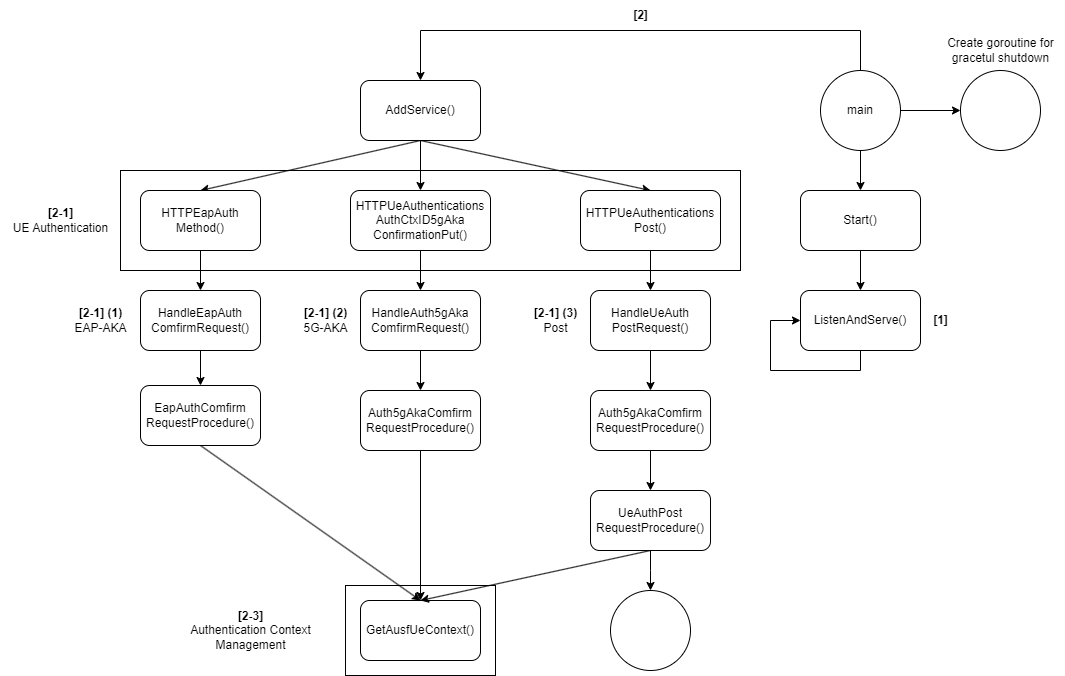

The diagram above was exported from draw.io. Its source (the exported page's mxGraphModel, read from the mxfile embedded in the PNG):
<mxGraphModel dx="2074" dy="1106" grid="1" gridSize="10" guides="1" tooltips="1" connect="1" arrows="1" fold="0" page="1" pageScale="1" pageWidth="1100" pageHeight="850" background="none" math="0" shadow="0">
  <root>
    <mxCell id="0" />
    <mxCell id="1" parent="0" />
    <mxCell id="4uOwjithRGnF_zIhNgx7-11" value="" style="rounded=0;whiteSpace=wrap;html=1;" vertex="1" parent="1">
      <mxGeometry x="345" y="645" width="150" height="90" as="geometry" />
    </mxCell>
    <mxCell id="4uOwjithRGnF_zIhNgx7-4" value="" style="rounded=0;whiteSpace=wrap;html=1;" vertex="1" parent="1">
      <mxGeometry x="120" y="230" width="620" height="100" as="geometry" />
    </mxCell>
    <mxCell id="Emy8eGQAd_njJG8sPtx4-9" style="edgeStyle=orthogonalEdgeStyle;rounded=0;orthogonalLoop=1;jettySize=auto;html=1;exitX=0.5;exitY=0;exitDx=0;exitDy=0;entryX=0.5;entryY=0;entryDx=0;entryDy=0;" parent="1" source="VP97ReyH4c5KiqfM_CtW-1" target="Emy8eGQAd_njJG8sPtx4-1" edge="1">
      <mxGeometry relative="1" as="geometry">
        <Array as="points">
          <mxPoint x="860" y="90" />
          <mxPoint x="420" y="90" />
        </Array>
      </mxGeometry>
    </mxCell>
    <mxCell id="S8ELB6ZHJdCrGPB_8nvl-7" style="edgeStyle=orthogonalEdgeStyle;rounded=0;orthogonalLoop=1;jettySize=auto;html=1;exitX=0.5;exitY=1;exitDx=0;exitDy=0;entryX=0.5;entryY=0;entryDx=0;entryDy=0;" parent="1" source="VP97ReyH4c5KiqfM_CtW-1" target="VP97ReyH4c5KiqfM_CtW-2" edge="1">
      <mxGeometry relative="1" as="geometry" />
    </mxCell>
    <mxCell id="S8ELB6ZHJdCrGPB_8nvl-10" style="edgeStyle=orthogonalEdgeStyle;rounded=0;orthogonalLoop=1;jettySize=auto;html=1;exitX=1;exitY=0.5;exitDx=0;exitDy=0;entryX=0;entryY=0.5;entryDx=0;entryDy=0;" parent="1" source="VP97ReyH4c5KiqfM_CtW-1" target="VP97ReyH4c5KiqfM_CtW-5" edge="1">
      <mxGeometry relative="1" as="geometry" />
    </mxCell>
    <mxCell id="VP97ReyH4c5KiqfM_CtW-1" value="main" style="ellipse;whiteSpace=wrap;html=1;aspect=fixed;" parent="1" vertex="1">
      <mxGeometry x="820" y="130" width="80" height="80" as="geometry" />
    </mxCell>
    <mxCell id="S8ELB6ZHJdCrGPB_8nvl-8" style="edgeStyle=orthogonalEdgeStyle;rounded=0;orthogonalLoop=1;jettySize=auto;html=1;exitX=0.5;exitY=1;exitDx=0;exitDy=0;entryX=0.5;entryY=0;entryDx=0;entryDy=0;" parent="1" source="VP97ReyH4c5KiqfM_CtW-2" target="VP97ReyH4c5KiqfM_CtW-4" edge="1">
      <mxGeometry relative="1" as="geometry" />
    </mxCell>
    <mxCell id="VP97ReyH4c5KiqfM_CtW-2" value="Start()" style="rounded=1;whiteSpace=wrap;html=1;" parent="1" vertex="1">
      <mxGeometry x="800" y="250" width="120" height="60" as="geometry" />
    </mxCell>
    <mxCell id="VP97ReyH4c5KiqfM_CtW-4" value="ListenAndServe()" style="rounded=1;whiteSpace=wrap;html=1;" parent="1" vertex="1">
      <mxGeometry x="800" y="350" width="120" height="60" as="geometry" />
    </mxCell>
    <mxCell id="VP97ReyH4c5KiqfM_CtW-5" value="" style="ellipse;whiteSpace=wrap;html=1;aspect=fixed;" parent="1" vertex="1">
      <mxGeometry x="960" y="130" width="80" height="80" as="geometry" />
    </mxCell>
    <mxCell id="Emy8eGQAd_njJG8sPtx4-10" style="rounded=0;orthogonalLoop=1;jettySize=auto;html=1;exitX=0.5;exitY=1;exitDx=0;exitDy=0;entryX=0.5;entryY=0;entryDx=0;entryDy=0;" parent="1" source="Emy8eGQAd_njJG8sPtx4-1" target="Emy8eGQAd_njJG8sPtx4-2" edge="1">
      <mxGeometry relative="1" as="geometry" />
    </mxCell>
    <mxCell id="Emy8eGQAd_njJG8sPtx4-11" style="edgeStyle=orthogonalEdgeStyle;rounded=0;orthogonalLoop=1;jettySize=auto;html=1;exitX=0.5;exitY=1;exitDx=0;exitDy=0;entryX=0.5;entryY=0;entryDx=0;entryDy=0;" parent="1" source="Emy8eGQAd_njJG8sPtx4-1" target="Emy8eGQAd_njJG8sPtx4-3" edge="1">
      <mxGeometry relative="1" as="geometry" />
    </mxCell>
    <mxCell id="Emy8eGQAd_njJG8sPtx4-13" style="rounded=0;orthogonalLoop=1;jettySize=auto;html=1;exitX=0.5;exitY=1;exitDx=0;exitDy=0;entryX=0.5;entryY=0;entryDx=0;entryDy=0;" parent="1" source="Emy8eGQAd_njJG8sPtx4-1" target="Emy8eGQAd_njJG8sPtx4-4" edge="1">
      <mxGeometry relative="1" as="geometry" />
    </mxCell>
    <mxCell id="Emy8eGQAd_njJG8sPtx4-1" value="AddService()" style="rounded=1;whiteSpace=wrap;html=1;" parent="1" vertex="1">
      <mxGeometry x="360" y="140" width="120" height="60" as="geometry" />
    </mxCell>
    <mxCell id="Emy8eGQAd_njJG8sPtx4-8" style="edgeStyle=orthogonalEdgeStyle;rounded=0;orthogonalLoop=1;jettySize=auto;html=1;exitX=0.5;exitY=1;exitDx=0;exitDy=0;entryX=0.5;entryY=0;entryDx=0;entryDy=0;" parent="1" source="Emy8eGQAd_njJG8sPtx4-2" target="Emy8eGQAd_njJG8sPtx4-5" edge="1">
      <mxGeometry relative="1" as="geometry" />
    </mxCell>
    <mxCell id="Emy8eGQAd_njJG8sPtx4-2" value="HTTPEapAuth&lt;br&gt;Method()" style="rounded=1;whiteSpace=wrap;html=1;" parent="1" vertex="1">
      <mxGeometry x="140" y="250" width="120" height="60" as="geometry" />
    </mxCell>
    <mxCell id="bSEEwmso69WllwHc5dEH-9" style="edgeStyle=orthogonalEdgeStyle;rounded=0;orthogonalLoop=1;jettySize=auto;html=1;exitX=0.5;exitY=1;exitDx=0;exitDy=0;entryX=0.5;entryY=0;entryDx=0;entryDy=0;" parent="1" source="Emy8eGQAd_njJG8sPtx4-3" target="bSEEwmso69WllwHc5dEH-2" edge="1">
      <mxGeometry relative="1" as="geometry" />
    </mxCell>
    <mxCell id="Emy8eGQAd_njJG8sPtx4-3" value="HTTPUeAuthentications&lt;br&gt;AuthCtxID5gAka&lt;br&gt;ConfirmationPut()" style="rounded=1;whiteSpace=wrap;html=1;" parent="1" vertex="1">
      <mxGeometry x="350" y="250" width="140" height="60" as="geometry" />
    </mxCell>
    <mxCell id="bSEEwmso69WllwHc5dEH-11" style="edgeStyle=orthogonalEdgeStyle;rounded=0;orthogonalLoop=1;jettySize=auto;html=1;exitX=0.5;exitY=1;exitDx=0;exitDy=0;entryX=0.5;entryY=0;entryDx=0;entryDy=0;" parent="1" source="Emy8eGQAd_njJG8sPtx4-4" target="bSEEwmso69WllwHc5dEH-4" edge="1">
      <mxGeometry relative="1" as="geometry" />
    </mxCell>
    <mxCell id="Emy8eGQAd_njJG8sPtx4-4" value="HTTPUeAuthentications&lt;br&gt;Post()" style="rounded=1;whiteSpace=wrap;html=1;" parent="1" vertex="1">
      <mxGeometry x="580" y="250" width="140" height="60" as="geometry" />
    </mxCell>
    <mxCell id="Emy8eGQAd_njJG8sPtx4-7" style="edgeStyle=orthogonalEdgeStyle;rounded=0;orthogonalLoop=1;jettySize=auto;html=1;exitX=0.5;exitY=1;exitDx=0;exitDy=0;entryX=0.5;entryY=0;entryDx=0;entryDy=0;" parent="1" source="Emy8eGQAd_njJG8sPtx4-5" target="Emy8eGQAd_njJG8sPtx4-6" edge="1">
      <mxGeometry relative="1" as="geometry" />
    </mxCell>
    <mxCell id="Emy8eGQAd_njJG8sPtx4-5" value="HandleEapAuth&lt;br&gt;ComfirmRequest()" style="rounded=1;whiteSpace=wrap;html=1;" parent="1" vertex="1">
      <mxGeometry x="140" y="350" width="120" height="60" as="geometry" />
    </mxCell>
    <mxCell id="bSEEwmso69WllwHc5dEH-6" style="rounded=0;orthogonalLoop=1;jettySize=auto;html=1;exitX=0.5;exitY=1;exitDx=0;exitDy=0;entryX=0.5;entryY=0;entryDx=0;entryDy=0;" parent="1" source="Emy8eGQAd_njJG8sPtx4-6" target="bSEEwmso69WllwHc5dEH-1" edge="1">
      <mxGeometry relative="1" as="geometry" />
    </mxCell>
    <mxCell id="Emy8eGQAd_njJG8sPtx4-6" value="EapAuthComfirm&lt;br&gt;RequestProcedure()" style="rounded=1;whiteSpace=wrap;html=1;" parent="1" vertex="1">
      <mxGeometry x="140" y="445" width="120" height="60" as="geometry" />
    </mxCell>
    <mxCell id="bSEEwmso69WllwHc5dEH-1" value="GetAusfUeContext()" style="rounded=1;whiteSpace=wrap;html=1;" parent="1" vertex="1">
      <mxGeometry x="360" y="660" width="120" height="60" as="geometry" />
    </mxCell>
    <mxCell id="bSEEwmso69WllwHc5dEH-10" style="edgeStyle=orthogonalEdgeStyle;rounded=0;orthogonalLoop=1;jettySize=auto;html=1;exitX=0.5;exitY=1;exitDx=0;exitDy=0;entryX=0.5;entryY=0;entryDx=0;entryDy=0;" parent="1" source="bSEEwmso69WllwHc5dEH-2" target="bSEEwmso69WllwHc5dEH-3" edge="1">
      <mxGeometry relative="1" as="geometry" />
    </mxCell>
    <mxCell id="bSEEwmso69WllwHc5dEH-2" value="HandleAuth5gAka&lt;br&gt;ComfirmRequest()" style="rounded=1;whiteSpace=wrap;html=1;" parent="1" vertex="1">
      <mxGeometry x="360" y="350" width="120" height="60" as="geometry" />
    </mxCell>
    <mxCell id="bSEEwmso69WllwHc5dEH-13" style="rounded=0;orthogonalLoop=1;jettySize=auto;html=1;exitX=0.5;exitY=1;exitDx=0;exitDy=0;entryX=0.5;entryY=0;entryDx=0;entryDy=0;" parent="1" source="bSEEwmso69WllwHc5dEH-3" target="bSEEwmso69WllwHc5dEH-1" edge="1">
      <mxGeometry relative="1" as="geometry" />
    </mxCell>
    <mxCell id="bSEEwmso69WllwHc5dEH-3" value="Auth5gAkaComfirm&lt;br&gt;RequestProcedure()" style="rounded=1;whiteSpace=wrap;html=1;" parent="1" vertex="1">
      <mxGeometry x="360" y="450" width="120" height="60" as="geometry" />
    </mxCell>
    <mxCell id="bSEEwmso69WllwHc5dEH-12" style="edgeStyle=orthogonalEdgeStyle;rounded=0;orthogonalLoop=1;jettySize=auto;html=1;exitX=0.5;exitY=1;exitDx=0;exitDy=0;entryX=0.5;entryY=0;entryDx=0;entryDy=0;" parent="1" source="bSEEwmso69WllwHc5dEH-4" target="bSEEwmso69WllwHc5dEH-5" edge="1">
      <mxGeometry relative="1" as="geometry" />
    </mxCell>
    <mxCell id="bSEEwmso69WllwHc5dEH-4" value="HandleUeAuth&lt;br&gt;PostRequest()" style="rounded=1;whiteSpace=wrap;html=1;" parent="1" vertex="1">
      <mxGeometry x="590" y="350" width="120" height="60" as="geometry" />
    </mxCell>
    <mxCell id="bSEEwmso69WllwHc5dEH-21" style="edgeStyle=orthogonalEdgeStyle;rounded=0;orthogonalLoop=1;jettySize=auto;html=1;exitX=0.5;exitY=1;exitDx=0;exitDy=0;entryX=0.5;entryY=0;entryDx=0;entryDy=0;" parent="1" source="bSEEwmso69WllwHc5dEH-5" target="bSEEwmso69WllwHc5dEH-20" edge="1">
      <mxGeometry relative="1" as="geometry" />
    </mxCell>
    <mxCell id="bSEEwmso69WllwHc5dEH-5" value="Auth5gAkaComfirm&lt;br&gt;RequestProcedure()" style="rounded=1;whiteSpace=wrap;html=1;" parent="1" vertex="1">
      <mxGeometry x="590" y="450" width="120" height="60" as="geometry" />
    </mxCell>
    <mxCell id="bSEEwmso69WllwHc5dEH-29" style="edgeStyle=orthogonalEdgeStyle;rounded=0;orthogonalLoop=1;jettySize=auto;html=1;exitX=0.5;exitY=1;exitDx=0;exitDy=0;entryX=0.5;entryY=0;entryDx=0;entryDy=0;" parent="1" source="bSEEwmso69WllwHc5dEH-20" edge="1">
      <mxGeometry relative="1" as="geometry">
        <mxPoint x="650" y="650" as="targetPoint" />
      </mxGeometry>
    </mxCell>
    <mxCell id="XVTJKMV3NbBObC-jFUvC-1" style="rounded=0;orthogonalLoop=1;jettySize=auto;html=1;exitX=0.5;exitY=1;exitDx=0;exitDy=0;entryX=0.5;entryY=0;entryDx=0;entryDy=0;" parent="1" source="bSEEwmso69WllwHc5dEH-20" target="bSEEwmso69WllwHc5dEH-1" edge="1">
      <mxGeometry relative="1" as="geometry" />
    </mxCell>
    <mxCell id="bSEEwmso69WllwHc5dEH-20" value="UeAuthPost&lt;br&gt;RequestProcedure()" style="rounded=1;whiteSpace=wrap;html=1;" parent="1" vertex="1">
      <mxGeometry x="590" y="550" width="120" height="60" as="geometry" />
    </mxCell>
    <mxCell id="bSEEwmso69WllwHc5dEH-26" value="" style="ellipse;whiteSpace=wrap;html=1;aspect=fixed;" parent="1" vertex="1">
      <mxGeometry x="610" y="650" width="80" height="80" as="geometry" />
    </mxCell>
    <mxCell id="S8ELB6ZHJdCrGPB_8nvl-9" style="edgeStyle=orthogonalEdgeStyle;rounded=0;orthogonalLoop=1;jettySize=auto;html=1;exitX=0.5;exitY=1;exitDx=0;exitDy=0;entryX=0;entryY=0.5;entryDx=0;entryDy=0;" parent="1" source="VP97ReyH4c5KiqfM_CtW-4" target="VP97ReyH4c5KiqfM_CtW-4" edge="1">
      <mxGeometry relative="1" as="geometry">
        <Array as="points">
          <mxPoint x="860" y="430" />
          <mxPoint x="770" y="430" />
          <mxPoint x="770" y="380" />
        </Array>
      </mxGeometry>
    </mxCell>
    <mxCell id="4uOwjithRGnF_zIhNgx7-6" value="&lt;b&gt;[2]&lt;/b&gt;" style="text;html=1;align=center;verticalAlign=middle;resizable=0;points=[];autosize=1;strokeColor=none;fillColor=none;" vertex="1" parent="1">
      <mxGeometry x="620" y="60" width="40" height="30" as="geometry" />
    </mxCell>
    <mxCell id="4uOwjithRGnF_zIhNgx7-10" value="&lt;b&gt;[2-1] &lt;br&gt;&lt;/b&gt;UE Authentication" style="text;html=1;align=center;verticalAlign=middle;resizable=0;points=[];autosize=1;strokeColor=none;fillColor=none;" vertex="1" parent="1">
      <mxGeometry y="260" width="120" height="40" as="geometry" />
    </mxCell>
    <mxCell id="4uOwjithRGnF_zIhNgx7-12" value="&lt;b&gt;[2-3]&lt;/b&gt;&lt;br&gt;Authentication Context&lt;br&gt;Management" style="text;html=1;align=center;verticalAlign=middle;resizable=0;points=[];autosize=1;strokeColor=none;fillColor=none;" vertex="1" parent="1">
      <mxGeometry x="180" y="660" width="140" height="60" as="geometry" />
    </mxCell>
    <mxCell id="4uOwjithRGnF_zIhNgx7-13" value="&lt;b&gt;[2-1] (1)&lt;br&gt;&lt;/b&gt;EAP-AKA" style="text;html=1;align=center;verticalAlign=middle;resizable=0;points=[];autosize=1;strokeColor=none;fillColor=none;" vertex="1" parent="1">
      <mxGeometry x="60" y="360" width="80" height="40" as="geometry" />
    </mxCell>
    <mxCell id="4uOwjithRGnF_zIhNgx7-14" value="&lt;b style=&quot;border-color: var(--border-color);&quot;&gt;[2-1] (2)&lt;br style=&quot;border-color: var(--border-color);&quot;&gt;&lt;/b&gt;5G-AKA" style="text;html=1;align=center;verticalAlign=middle;resizable=0;points=[];autosize=1;strokeColor=none;fillColor=none;" vertex="1" parent="1">
      <mxGeometry x="290" y="360" width="70" height="40" as="geometry" />
    </mxCell>
    <mxCell id="4uOwjithRGnF_zIhNgx7-15" value="&lt;b style=&quot;border-color: var(--border-color);&quot;&gt;[2-1] (3)&lt;br style=&quot;border-color: var(--border-color);&quot;&gt;&lt;/b&gt;Post" style="text;html=1;align=center;verticalAlign=middle;resizable=0;points=[];autosize=1;strokeColor=none;fillColor=none;" vertex="1" parent="1">
      <mxGeometry x="520" y="360" width="70" height="40" as="geometry" />
    </mxCell>
    <mxCell id="4uOwjithRGnF_zIhNgx7-16" value="&lt;p style=&quot;margin: 0px;&quot;&gt;Create goroutine for&lt;/p&gt;&lt;p style=&quot;margin: 0px;&quot;&gt;&lt;span style=&quot;background-color: initial;&quot;&gt;gracetul shutdown&lt;/span&gt;&lt;br&gt;&lt;/p&gt;" style="text;html=1;align=center;verticalAlign=middle;resizable=0;points=[];autosize=1;strokeColor=none;fillColor=none;" vertex="1" parent="1">
      <mxGeometry x="935" y="90" width="130" height="40" as="geometry" />
    </mxCell>
    <mxCell id="4uOwjithRGnF_zIhNgx7-17" value="&lt;b&gt;[1]&lt;/b&gt;" style="text;html=1;align=center;verticalAlign=middle;resizable=0;points=[];autosize=1;strokeColor=none;fillColor=none;" vertex="1" parent="1">
      <mxGeometry x="920" y="365" width="40" height="30" as="geometry" />
    </mxCell>
  </root>
</mxGraphModel>